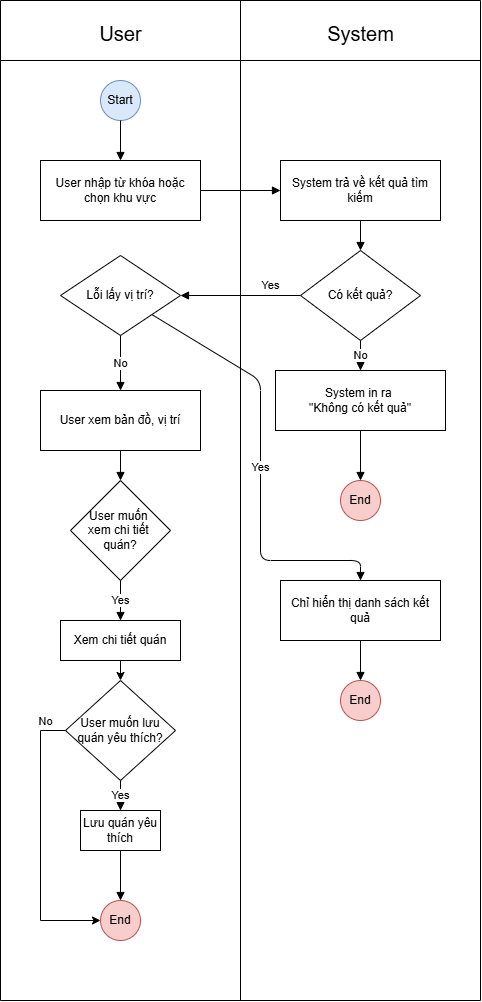

The diagram above was exported from draw.io. Its source (the exported page's mxGraphModel, read from the mxfile embedded in the PNG):
<mxGraphModel dx="1426" dy="2010" grid="1" gridSize="10" guides="1" tooltips="1" connect="1" arrows="1" fold="1" page="1" pageScale="1" pageWidth="827" pageHeight="1169" math="0" shadow="0">
  <root>
    <mxCell id="0" />
    <mxCell id="1" parent="0" />
    <mxCell id="HfCr0LFhBmAH0cDZsnXa-1" value="Start" style="ellipse;whiteSpace=wrap;html=1;fillColor=#dae8fc;strokeColor=#6c8ebf;" parent="1" vertex="1">
      <mxGeometry x="460" y="40" width="40" height="40" as="geometry" />
    </mxCell>
    <mxCell id="HfCr0LFhBmAH0cDZsnXa-2" value="User nhập từ khóa hoặc chọn khu vực" style="rounded=0;whiteSpace=wrap;html=1;" parent="1" vertex="1">
      <mxGeometry x="400" y="120" width="160" height="60" as="geometry" />
    </mxCell>
    <mxCell id="HfCr0LFhBmAH0cDZsnXa-4" value="System trả về kết quả tìm kiếm" style="rounded=0;whiteSpace=wrap;html=1;" parent="1" vertex="1">
      <mxGeometry x="640" y="120" width="160" height="60" as="geometry" />
    </mxCell>
    <mxCell id="HfCr0LFhBmAH0cDZsnXa-5" value="Có kết quả?" style="rhombus;whiteSpace=wrap;html=1;" parent="1" vertex="1">
      <mxGeometry x="660" y="210" width="120" height="90" as="geometry" />
    </mxCell>
    <mxCell id="HfCr0LFhBmAH0cDZsnXa-6" value="System in ra&amp;nbsp;&lt;div&gt;&quot;Không có kết quả&quot;&lt;/div&gt;" style="rounded=0;whiteSpace=wrap;html=1;" parent="1" vertex="1">
      <mxGeometry x="635" y="330" width="170" height="60" as="geometry" />
    </mxCell>
    <mxCell id="HfCr0LFhBmAH0cDZsnXa-7" value="End" style="ellipse;whiteSpace=wrap;html=1;fillColor=#f8cecc;strokeColor=#b85450;" parent="1" vertex="1">
      <mxGeometry x="700" y="440" width="40" height="40" as="geometry" />
    </mxCell>
    <mxCell id="HfCr0LFhBmAH0cDZsnXa-8" value="Lỗi lấy vị trí?" style="rhombus;whiteSpace=wrap;html=1;" parent="1" vertex="1">
      <mxGeometry x="420" y="215" width="120" height="80" as="geometry" />
    </mxCell>
    <mxCell id="HfCr0LFhBmAH0cDZsnXa-9" value="Chỉ hiển thị danh sách kết quả" style="rounded=0;whiteSpace=wrap;html=1;" parent="1" vertex="1">
      <mxGeometry x="640" y="540" width="160" height="60" as="geometry" />
    </mxCell>
    <mxCell id="HfCr0LFhBmAH0cDZsnXa-10" value="User xem bản đồ, vị trí" style="rounded=0;whiteSpace=wrap;html=1;" parent="1" vertex="1">
      <mxGeometry x="400" y="350" width="160" height="60" as="geometry" />
    </mxCell>
    <mxCell id="HfCr0LFhBmAH0cDZsnXa-11" value="User muốn&amp;nbsp;&lt;div&gt;xem&amp;nbsp;&lt;span style=&quot;background-color: transparent; color: light-dark(rgb(0, 0, 0), rgb(255, 255, 255));&quot;&gt;chi tiết&amp;nbsp;&lt;/span&gt;&lt;/div&gt;&lt;div&gt;&lt;span style=&quot;background-color: transparent; color: light-dark(rgb(0, 0, 0), rgb(255, 255, 255));&quot;&gt;quán?&lt;/span&gt;&lt;/div&gt;" style="rhombus;whiteSpace=wrap;html=1;" parent="1" vertex="1">
      <mxGeometry x="430" y="440" width="100" height="100" as="geometry" />
    </mxCell>
    <mxCell id="HfCr0LFhBmAH0cDZsnXa-12" value="&lt;div&gt;&lt;span style=&quot;background-color: transparent; color: light-dark(rgb(0, 0, 0), rgb(255, 255, 255));&quot;&gt;Xem chi tiết quán&lt;/span&gt;&lt;/div&gt;" style="rounded=0;whiteSpace=wrap;html=1;" parent="1" vertex="1">
      <mxGeometry x="420" y="580" width="120" height="40" as="geometry" />
    </mxCell>
    <mxCell id="HfCr0LFhBmAH0cDZsnXa-13" value="User muốn lưu quán yêu thích?" style="rhombus;whiteSpace=wrap;html=1;" parent="1" vertex="1">
      <mxGeometry x="425" y="640" width="110" height="100" as="geometry" />
    </mxCell>
    <mxCell id="HfCr0LFhBmAH0cDZsnXa-14" value="Lưu quán yêu thích" style="rounded=0;whiteSpace=wrap;html=1;" parent="1" vertex="1">
      <mxGeometry x="440" y="770" width="80" height="40" as="geometry" />
    </mxCell>
    <mxCell id="HfCr0LFhBmAH0cDZsnXa-15" value="End" style="ellipse;whiteSpace=wrap;html=1;fillColor=#f8cecc;strokeColor=#b85450;" parent="1" vertex="1">
      <mxGeometry x="460" y="860" width="40" height="40" as="geometry" />
    </mxCell>
    <mxCell id="HfCr0LFhBmAH0cDZsnXa-16" value="End" style="ellipse;whiteSpace=wrap;html=1;fillColor=#f8cecc;strokeColor=#b85450;" parent="1" vertex="1">
      <mxGeometry x="700" y="640" width="40" height="40" as="geometry" />
    </mxCell>
    <mxCell id="HfCr0LFhBmAH0cDZsnXa-17" style="endArrow=block;html=1;" parent="1" source="HfCr0LFhBmAH0cDZsnXa-1" target="HfCr0LFhBmAH0cDZsnXa-2" edge="1">
      <mxGeometry relative="1" as="geometry" />
    </mxCell>
    <mxCell id="HfCr0LFhBmAH0cDZsnXa-18" style="endArrow=block;html=1;entryX=0;entryY=0.5;entryDx=0;entryDy=0;" parent="1" source="HfCr0LFhBmAH0cDZsnXa-2" target="HfCr0LFhBmAH0cDZsnXa-4" edge="1">
      <mxGeometry relative="1" as="geometry">
        <mxPoint x="510" y="200" as="targetPoint" />
      </mxGeometry>
    </mxCell>
    <mxCell id="HfCr0LFhBmAH0cDZsnXa-20" style="endArrow=block;html=1;" parent="1" source="HfCr0LFhBmAH0cDZsnXa-4" target="HfCr0LFhBmAH0cDZsnXa-5" edge="1">
      <mxGeometry relative="1" as="geometry" />
    </mxCell>
    <mxCell id="HfCr0LFhBmAH0cDZsnXa-21" value="No" style="endArrow=block;html=1;" parent="1" source="HfCr0LFhBmAH0cDZsnXa-5" target="HfCr0LFhBmAH0cDZsnXa-6" edge="1">
      <mxGeometry relative="1" as="geometry" />
    </mxCell>
    <mxCell id="HfCr0LFhBmAH0cDZsnXa-22" style="endArrow=block;html=1;" parent="1" source="HfCr0LFhBmAH0cDZsnXa-6" target="HfCr0LFhBmAH0cDZsnXa-7" edge="1">
      <mxGeometry relative="1" as="geometry" />
    </mxCell>
    <mxCell id="HfCr0LFhBmAH0cDZsnXa-23" value="Yes" style="endArrow=block;html=1;entryX=1;entryY=0.5;entryDx=0;entryDy=0;" parent="1" source="HfCr0LFhBmAH0cDZsnXa-5" target="HfCr0LFhBmAH0cDZsnXa-8" edge="1">
      <mxGeometry x="-0.5" y="-10" relative="1" as="geometry">
        <mxPoint x="540" y="285" as="targetPoint" />
        <mxPoint as="offset" />
      </mxGeometry>
    </mxCell>
    <mxCell id="HfCr0LFhBmAH0cDZsnXa-24" value="Yes" style="endArrow=block;html=1;entryX=0.5;entryY=0;entryDx=0;entryDy=0;" parent="1" source="HfCr0LFhBmAH0cDZsnXa-8" target="HfCr0LFhBmAH0cDZsnXa-9" edge="1">
      <mxGeometry relative="1" as="geometry">
        <Array as="points">
          <mxPoint x="620" y="340" />
          <mxPoint x="620" y="520" />
          <mxPoint x="720" y="520" />
        </Array>
      </mxGeometry>
    </mxCell>
    <mxCell id="HfCr0LFhBmAH0cDZsnXa-25" style="endArrow=block;html=1;" parent="1" source="HfCr0LFhBmAH0cDZsnXa-9" target="HfCr0LFhBmAH0cDZsnXa-16" edge="1">
      <mxGeometry relative="1" as="geometry" />
    </mxCell>
    <mxCell id="HfCr0LFhBmAH0cDZsnXa-26" value="No" style="endArrow=block;html=1;" parent="1" source="HfCr0LFhBmAH0cDZsnXa-8" target="HfCr0LFhBmAH0cDZsnXa-10" edge="1">
      <mxGeometry relative="1" as="geometry" />
    </mxCell>
    <mxCell id="HfCr0LFhBmAH0cDZsnXa-27" style="endArrow=block;html=1;" parent="1" source="HfCr0LFhBmAH0cDZsnXa-10" target="HfCr0LFhBmAH0cDZsnXa-11" edge="1">
      <mxGeometry relative="1" as="geometry" />
    </mxCell>
    <mxCell id="HfCr0LFhBmAH0cDZsnXa-28" value="Yes" style="endArrow=block;html=1;" parent="1" source="HfCr0LFhBmAH0cDZsnXa-11" target="HfCr0LFhBmAH0cDZsnXa-12" edge="1">
      <mxGeometry relative="1" as="geometry" />
    </mxCell>
    <mxCell id="HfCr0LFhBmAH0cDZsnXa-31" value="Yes" style="endArrow=block;html=1;" parent="1" source="HfCr0LFhBmAH0cDZsnXa-13" target="HfCr0LFhBmAH0cDZsnXa-14" edge="1">
      <mxGeometry relative="1" as="geometry" />
    </mxCell>
    <mxCell id="HfCr0LFhBmAH0cDZsnXa-33" style="endArrow=block;html=1;" parent="1" source="HfCr0LFhBmAH0cDZsnXa-14" target="HfCr0LFhBmAH0cDZsnXa-15" edge="1">
      <mxGeometry relative="1" as="geometry" />
    </mxCell>
    <mxCell id="HfCr0LFhBmAH0cDZsnXa-36" value="" style="endArrow=none;html=1;rounded=0;" parent="1" edge="1">
      <mxGeometry width="50" height="50" relative="1" as="geometry">
        <mxPoint x="360" y="960" as="sourcePoint" />
        <mxPoint x="360" y="-40" as="targetPoint" />
      </mxGeometry>
    </mxCell>
    <mxCell id="HfCr0LFhBmAH0cDZsnXa-37" value="" style="endArrow=none;html=1;rounded=0;" parent="1" edge="1">
      <mxGeometry width="50" height="50" relative="1" as="geometry">
        <mxPoint x="840" y="20" as="sourcePoint" />
        <mxPoint x="360" y="20" as="targetPoint" />
      </mxGeometry>
    </mxCell>
    <mxCell id="HfCr0LFhBmAH0cDZsnXa-39" value="" style="endArrow=none;html=1;rounded=0;" parent="1" edge="1">
      <mxGeometry width="50" height="50" relative="1" as="geometry">
        <mxPoint x="840" y="960" as="sourcePoint" />
        <mxPoint x="840" y="-40" as="targetPoint" />
      </mxGeometry>
    </mxCell>
    <mxCell id="HfCr0LFhBmAH0cDZsnXa-40" value="" style="endArrow=none;html=1;rounded=0;" parent="1" edge="1">
      <mxGeometry width="50" height="50" relative="1" as="geometry">
        <mxPoint x="600" y="960" as="sourcePoint" />
        <mxPoint x="600" y="-40" as="targetPoint" />
      </mxGeometry>
    </mxCell>
    <mxCell id="HfCr0LFhBmAH0cDZsnXa-41" value="" style="endArrow=none;html=1;rounded=0;" parent="1" edge="1">
      <mxGeometry width="50" height="50" relative="1" as="geometry">
        <mxPoint x="840" y="-40" as="sourcePoint" />
        <mxPoint x="360" y="-40" as="targetPoint" />
      </mxGeometry>
    </mxCell>
    <mxCell id="HfCr0LFhBmAH0cDZsnXa-42" value="" style="endArrow=none;html=1;rounded=0;" parent="1" edge="1">
      <mxGeometry width="50" height="50" relative="1" as="geometry">
        <mxPoint x="840" y="960" as="sourcePoint" />
        <mxPoint x="360" y="960" as="targetPoint" />
      </mxGeometry>
    </mxCell>
    <mxCell id="HfCr0LFhBmAH0cDZsnXa-43" value="&lt;font style=&quot;font-size: 20px;&quot;&gt;User&lt;/font&gt;" style="text;html=1;align=center;verticalAlign=middle;resizable=0;points=[];autosize=1;strokeColor=none;fillColor=none;" parent="1" vertex="1">
      <mxGeometry x="445" y="-27" width="70" height="40" as="geometry" />
    </mxCell>
    <mxCell id="HfCr0LFhBmAH0cDZsnXa-44" value="&lt;font style=&quot;font-size: 20px;&quot;&gt;System&lt;/font&gt;" style="text;html=1;align=center;verticalAlign=middle;resizable=0;points=[];autosize=1;strokeColor=none;fillColor=none;" parent="1" vertex="1">
      <mxGeometry x="675" y="-27" width="90" height="40" as="geometry" />
    </mxCell>
    <mxCell id="61k0ezrDwJVvstszbV1O-1" value="" style="endArrow=classic;html=1;rounded=0;entryX=0.5;entryY=0;entryDx=0;entryDy=0;exitX=0.5;exitY=1;exitDx=0;exitDy=0;" edge="1" parent="1" source="HfCr0LFhBmAH0cDZsnXa-12" target="HfCr0LFhBmAH0cDZsnXa-13">
      <mxGeometry width="50" height="50" relative="1" as="geometry">
        <mxPoint x="620" y="760" as="sourcePoint" />
        <mxPoint x="670" y="710" as="targetPoint" />
      </mxGeometry>
    </mxCell>
    <mxCell id="61k0ezrDwJVvstszbV1O-2" value="" style="endArrow=classic;html=1;rounded=0;entryX=0;entryY=0.5;entryDx=0;entryDy=0;exitX=0;exitY=0.5;exitDx=0;exitDy=0;" edge="1" parent="1" source="HfCr0LFhBmAH0cDZsnXa-13" target="HfCr0LFhBmAH0cDZsnXa-15">
      <mxGeometry width="50" height="50" relative="1" as="geometry">
        <mxPoint x="620" y="830" as="sourcePoint" />
        <mxPoint x="670" y="780" as="targetPoint" />
        <Array as="points">
          <mxPoint x="400" y="690" />
          <mxPoint x="400" y="880" />
        </Array>
      </mxGeometry>
    </mxCell>
    <mxCell id="61k0ezrDwJVvstszbV1O-3" value="No" style="edgeLabel;html=1;align=center;verticalAlign=middle;resizable=0;points=[];" vertex="1" connectable="0" parent="61k0ezrDwJVvstszbV1O-2">
      <mxGeometry x="-0.8393" y="-2" relative="1" as="geometry">
        <mxPoint x="1" y="-8" as="offset" />
      </mxGeometry>
    </mxCell>
  </root>
</mxGraphModel>